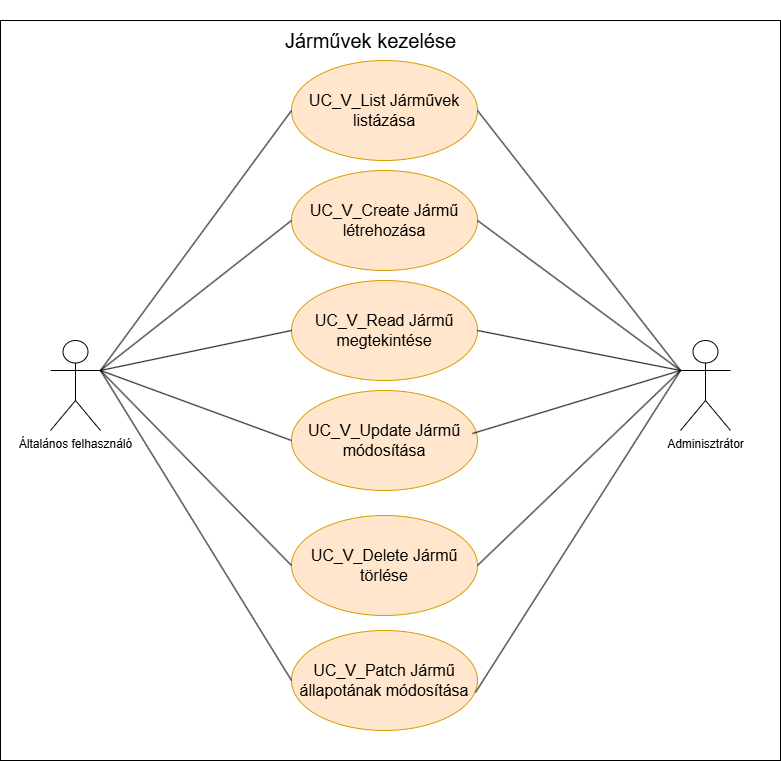

The diagram above was exported from draw.io. Its source (the exported page's mxGraphModel, read from the mxfile embedded in the PNG):
<mxGraphModel dx="1434" dy="746" grid="1" gridSize="10" guides="1" tooltips="1" connect="1" arrows="1" fold="1" page="1" pageScale="1" pageWidth="827" pageHeight="1169" math="0" shadow="0">
  <root>
    <mxCell id="0" />
    <mxCell id="1" parent="0" />
    <mxCell id="KVrFcXcejiW9eLqCaSL1-1" value="" style="rounded=0;whiteSpace=wrap;html=1;" parent="1" vertex="1">
      <mxGeometry x="30" y="40" width="780" height="740" as="geometry" />
    </mxCell>
    <mxCell id="KVrFcXcejiW9eLqCaSL1-6" value="&lt;font style=&quot;font-size: 20px;&quot;&gt;Járművek kezelése&lt;/font&gt;" style="text;html=1;align=center;verticalAlign=middle;whiteSpace=wrap;rounded=0;" parent="1" vertex="1">
      <mxGeometry x="300" y="20" width="201" height="80" as="geometry" />
    </mxCell>
    <mxCell id="KVrFcXcejiW9eLqCaSL1-7" value="&lt;font style=&quot;font-size: 16px;&quot;&gt;UC_V_List Járművek listázása&lt;/font&gt;" style="ellipse;whiteSpace=wrap;html=1;fillColor=#ffe6cc;strokeColor=#d79b00;" parent="1" vertex="1">
      <mxGeometry x="321" y="80" width="186" height="100" as="geometry" />
    </mxCell>
    <mxCell id="KVrFcXcejiW9eLqCaSL1-8" value="&lt;font style=&quot;font-size: 16px;&quot;&gt;UC_V_Create Jármű létrehozása&lt;/font&gt;" style="ellipse;whiteSpace=wrap;html=1;fillColor=#ffe6cc;strokeColor=#d79b00;" parent="1" vertex="1">
      <mxGeometry x="321" y="190" width="186" height="100" as="geometry" />
    </mxCell>
    <mxCell id="KVrFcXcejiW9eLqCaSL1-9" value="&lt;font style=&quot;font-size: 16px;&quot;&gt;UC_V_Read Jármű megtekintése&lt;/font&gt;" style="ellipse;whiteSpace=wrap;html=1;fillColor=#ffe6cc;strokeColor=#d79b00;" parent="1" vertex="1">
      <mxGeometry x="321" y="300" width="186" height="100" as="geometry" />
    </mxCell>
    <mxCell id="KVrFcXcejiW9eLqCaSL1-10" value="&lt;font style=&quot;font-size: 16px;&quot;&gt;UC_V_Update Jármű módosítása&lt;/font&gt;" style="ellipse;whiteSpace=wrap;html=1;fillColor=#ffe6cc;strokeColor=#d79b00;" parent="1" vertex="1">
      <mxGeometry x="321" y="410" width="186" height="100" as="geometry" />
    </mxCell>
    <mxCell id="KVrFcXcejiW9eLqCaSL1-11" value="&lt;font style=&quot;font-size: 16px;&quot;&gt;UC_V_Delete Jármű törlése&lt;/font&gt;" style="ellipse;whiteSpace=wrap;html=1;fillColor=#ffe6cc;strokeColor=#d79b00;" parent="1" vertex="1">
      <mxGeometry x="321" y="535" width="186" height="100" as="geometry" />
    </mxCell>
    <mxCell id="KVrFcXcejiW9eLqCaSL1-12" value="&lt;font style=&quot;font-size: 16px;&quot;&gt;UC_V_Patch Jármű állapotának módosítása&lt;/font&gt;" style="ellipse;whiteSpace=wrap;html=1;fillColor=#ffe6cc;strokeColor=#d79b00;" parent="1" vertex="1">
      <mxGeometry x="321" y="650" width="186" height="100" as="geometry" />
    </mxCell>
    <mxCell id="KVrFcXcejiW9eLqCaSL1-13" value="" style="endArrow=none;html=1;rounded=0;exitX=1;exitY=0.3333333333333333;exitDx=0;exitDy=0;exitPerimeter=0;entryX=0;entryY=0.5;entryDx=0;entryDy=0;" parent="1" source="KVrFcXcejiW9eLqCaSL1-2" target="KVrFcXcejiW9eLqCaSL1-7" edge="1">
      <mxGeometry width="50" height="50" relative="1" as="geometry">
        <mxPoint x="160" y="410" as="sourcePoint" />
        <mxPoint x="210" y="360" as="targetPoint" />
      </mxGeometry>
    </mxCell>
    <mxCell id="KVrFcXcejiW9eLqCaSL1-14" value="" style="endArrow=none;html=1;rounded=0;entryX=0;entryY=0.5;entryDx=0;entryDy=0;exitX=1;exitY=0.3333333333333333;exitDx=0;exitDy=0;exitPerimeter=0;" parent="1" source="KVrFcXcejiW9eLqCaSL1-2" target="KVrFcXcejiW9eLqCaSL1-8" edge="1">
      <mxGeometry width="50" height="50" relative="1" as="geometry">
        <mxPoint x="160" y="420" as="sourcePoint" />
        <mxPoint x="210" y="370" as="targetPoint" />
      </mxGeometry>
    </mxCell>
    <mxCell id="KVrFcXcejiW9eLqCaSL1-15" value="" style="endArrow=none;html=1;rounded=0;entryX=0;entryY=0.5;entryDx=0;entryDy=0;exitX=1;exitY=0.3333333333333333;exitDx=0;exitDy=0;exitPerimeter=0;" parent="1" source="KVrFcXcejiW9eLqCaSL1-2" target="KVrFcXcejiW9eLqCaSL1-9" edge="1">
      <mxGeometry width="50" height="50" relative="1" as="geometry">
        <mxPoint x="180" y="430" as="sourcePoint" />
        <mxPoint x="230" y="380" as="targetPoint" />
      </mxGeometry>
    </mxCell>
    <mxCell id="KVrFcXcejiW9eLqCaSL1-16" value="" style="endArrow=none;html=1;rounded=0;entryX=0;entryY=0.5;entryDx=0;entryDy=0;exitX=1;exitY=0.3333333333333333;exitDx=0;exitDy=0;exitPerimeter=0;" parent="1" source="KVrFcXcejiW9eLqCaSL1-2" target="KVrFcXcejiW9eLqCaSL1-10" edge="1">
      <mxGeometry width="50" height="50" relative="1" as="geometry">
        <mxPoint x="200" y="480" as="sourcePoint" />
        <mxPoint x="250" y="430" as="targetPoint" />
      </mxGeometry>
    </mxCell>
    <mxCell id="KVrFcXcejiW9eLqCaSL1-17" value="" style="endArrow=none;html=1;rounded=0;entryX=0;entryY=0.5;entryDx=0;entryDy=0;exitX=1;exitY=0.3333333333333333;exitDx=0;exitDy=0;exitPerimeter=0;" parent="1" source="KVrFcXcejiW9eLqCaSL1-2" target="KVrFcXcejiW9eLqCaSL1-11" edge="1">
      <mxGeometry width="50" height="50" relative="1" as="geometry">
        <mxPoint x="210" y="580" as="sourcePoint" />
        <mxPoint x="260" y="530" as="targetPoint" />
      </mxGeometry>
    </mxCell>
    <mxCell id="KVrFcXcejiW9eLqCaSL1-18" value="" style="endArrow=none;html=1;rounded=0;exitX=1;exitY=0.3333333333333333;exitDx=0;exitDy=0;exitPerimeter=0;entryX=0;entryY=0.5;entryDx=0;entryDy=0;" parent="1" source="KVrFcXcejiW9eLqCaSL1-2" target="KVrFcXcejiW9eLqCaSL1-12" edge="1">
      <mxGeometry width="50" height="50" relative="1" as="geometry">
        <mxPoint x="170" y="690" as="sourcePoint" />
        <mxPoint x="220" y="640" as="targetPoint" />
      </mxGeometry>
    </mxCell>
    <mxCell id="KVrFcXcejiW9eLqCaSL1-19" value="" style="endArrow=none;html=1;rounded=0;entryX=0;entryY=0.3333333333333333;entryDx=0;entryDy=0;entryPerimeter=0;exitX=1;exitY=0.5;exitDx=0;exitDy=0;" parent="1" source="KVrFcXcejiW9eLqCaSL1-7" target="KVrFcXcejiW9eLqCaSL1-5" edge="1">
      <mxGeometry width="50" height="50" relative="1" as="geometry">
        <mxPoint x="640" y="330" as="sourcePoint" />
        <mxPoint x="690" y="280" as="targetPoint" />
      </mxGeometry>
    </mxCell>
    <mxCell id="KVrFcXcejiW9eLqCaSL1-20" value="" style="endArrow=none;html=1;rounded=0;entryX=0;entryY=0.3333333333333333;entryDx=0;entryDy=0;entryPerimeter=0;exitX=1;exitY=0.5;exitDx=0;exitDy=0;" parent="1" source="KVrFcXcejiW9eLqCaSL1-8" target="KVrFcXcejiW9eLqCaSL1-5" edge="1">
      <mxGeometry width="50" height="50" relative="1" as="geometry">
        <mxPoint x="550" y="470" as="sourcePoint" />
        <mxPoint x="600" y="420" as="targetPoint" />
      </mxGeometry>
    </mxCell>
    <mxCell id="KVrFcXcejiW9eLqCaSL1-21" value="" style="endArrow=none;html=1;rounded=0;entryX=0;entryY=0.3333333333333333;entryDx=0;entryDy=0;entryPerimeter=0;exitX=1;exitY=0.5;exitDx=0;exitDy=0;" parent="1" source="KVrFcXcejiW9eLqCaSL1-9" target="KVrFcXcejiW9eLqCaSL1-5" edge="1">
      <mxGeometry width="50" height="50" relative="1" as="geometry">
        <mxPoint x="580" y="470" as="sourcePoint" />
        <mxPoint x="630" y="420" as="targetPoint" />
      </mxGeometry>
    </mxCell>
    <mxCell id="KVrFcXcejiW9eLqCaSL1-22" value="" style="endArrow=none;html=1;rounded=0;entryX=0;entryY=0.3333333333333333;entryDx=0;entryDy=0;entryPerimeter=0;exitX=0.973;exitY=0.43;exitDx=0;exitDy=0;exitPerimeter=0;" parent="1" source="KVrFcXcejiW9eLqCaSL1-10" target="KVrFcXcejiW9eLqCaSL1-5" edge="1">
      <mxGeometry width="50" height="50" relative="1" as="geometry">
        <mxPoint x="580" y="500" as="sourcePoint" />
        <mxPoint x="630" y="450" as="targetPoint" />
      </mxGeometry>
    </mxCell>
    <mxCell id="KVrFcXcejiW9eLqCaSL1-23" value="" style="endArrow=none;html=1;rounded=0;exitX=1;exitY=0.5;exitDx=0;exitDy=0;" parent="1" source="KVrFcXcejiW9eLqCaSL1-11" edge="1">
      <mxGeometry width="50" height="50" relative="1" as="geometry">
        <mxPoint x="570" y="560" as="sourcePoint" />
        <mxPoint x="710" y="390" as="targetPoint" />
      </mxGeometry>
    </mxCell>
    <mxCell id="KVrFcXcejiW9eLqCaSL1-24" value="" style="endArrow=none;html=1;rounded=0;exitX=0.989;exitY=0.62;exitDx=0;exitDy=0;exitPerimeter=0;" parent="1" source="KVrFcXcejiW9eLqCaSL1-12" edge="1">
      <mxGeometry width="50" height="50" relative="1" as="geometry">
        <mxPoint x="570" y="660" as="sourcePoint" />
        <mxPoint x="710" y="390" as="targetPoint" />
      </mxGeometry>
    </mxCell>
    <mxCell id="KVrFcXcejiW9eLqCaSL1-2" value="Általános felhasználó" style="shape=umlActor;verticalLabelPosition=bottom;verticalAlign=top;html=1;outlineConnect=0;" parent="1" vertex="1">
      <mxGeometry x="80" y="360" width="50" height="90" as="geometry" />
    </mxCell>
    <mxCell id="KVrFcXcejiW9eLqCaSL1-5" value="Adminisztrátor" style="shape=umlActor;verticalLabelPosition=bottom;verticalAlign=top;html=1;outlineConnect=0;" parent="1" vertex="1">
      <mxGeometry x="710" y="360" width="50" height="90" as="geometry" />
    </mxCell>
  </root>
</mxGraphModel>